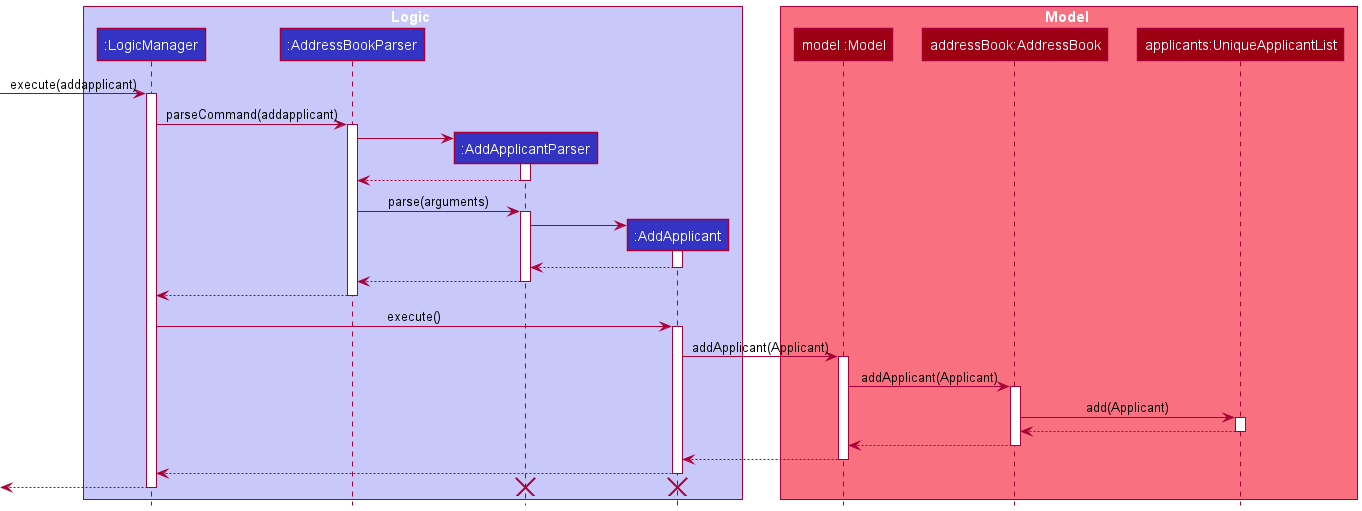

The diagram above was rendered by PlantUML. Its source (embedded in the PNG):
@startuml
 !include style.puml

 box Logic LOGIC_COLOR_T1
 participant ":LogicManager" as LogicManager LOGIC_COLOR
 participant ":AddressBookParser" as AddressBookParser LOGIC_COLOR
 participant ":AddApplicantParser" as AddApplicantParser LOGIC_COLOR
 participant ":AddApplicant" as AddApplicant LOGIC_COLOR
 end box

 box Model MODEL_COLOR_T1
 participant "model :Model" as Model MODEL_COLOR
 participant "addressBook:AddressBook" as AddressBook MODEL_COLOR
 participant "applicants:UniqueApplicantList" as UniqueApplicantList MODEL_COLOR
 end box

 [-> LogicManager : execute(addapplicant)
 activate LogicManager

 LogicManager -> AddressBookParser : parseCommand(addapplicant)
 activate AddressBookParser

 create AddApplicantParser
 AddressBookParser -> AddApplicantParser
 activate AddApplicantParser

 AddApplicantParser --> AddressBookParser
 deactivate AddApplicantParser

 AddressBookParser -> AddApplicantParser : parse(arguments)
 activate AddApplicantParser

 create AddApplicant
 AddApplicantParser -> AddApplicant
 activate AddApplicant

 AddApplicant --> AddApplicantParser
 deactivate AddApplicant

 AddApplicantParser --> AddressBookParser
 deactivate AddApplicantParser

 AddressBookParser --> LogicManager
 deactivate AddressBookParser

 LogicManager -> AddApplicant : execute()
 activate AddApplicant

 AddApplicant -> Model : addApplicant(Applicant)
 activate Model

 Model -> AddressBook : addApplicant(Applicant)
 activate AddressBook

 AddressBook -> UniqueApplicantList : add(Applicant)
 activate UniqueApplicantList

 UniqueApplicantList --> AddressBook
 deactivate UniqueApplicantList

 AddressBook --> Model
 deactivate AddressBook

 Model --> AddApplicant
 deactivate Model

 AddApplicant --> LogicManager
 deactivate AddApplicant

 [<--LogicManager
 deactivate LogicManager

 destroy AddApplicantParser
 destroy AddApplicant

 @enduml